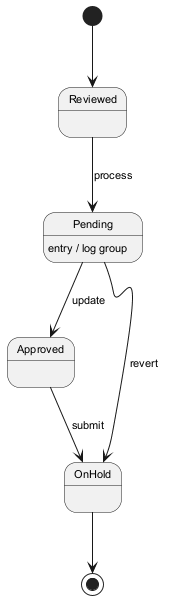

The diagram above was rendered by PlantUML. Its source (embedded in the PNG):
@startuml
skinparam monochrome true
skinparam defaultFontSize 11
[*] --> Reviewed
Reviewed --> Pending : process
Pending --> Approved : update
Pending : entry / log group
Approved --> OnHold : submit
Pending --> OnHold : revert
OnHold --> [*]
@enduml